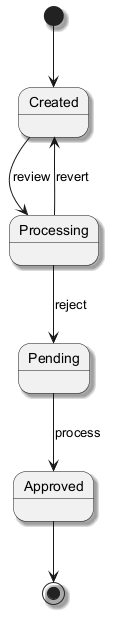

The diagram above was rendered by PlantUML. Its source (embedded in the PNG):
@startuml
skinparam monochrome true
skinparam shadowing true
[*] --> Created
Created --> Processing : review
Processing --> Pending : reject
Pending --> Approved : process
Processing --> Created : revert
Approved --> [*]
@enduml